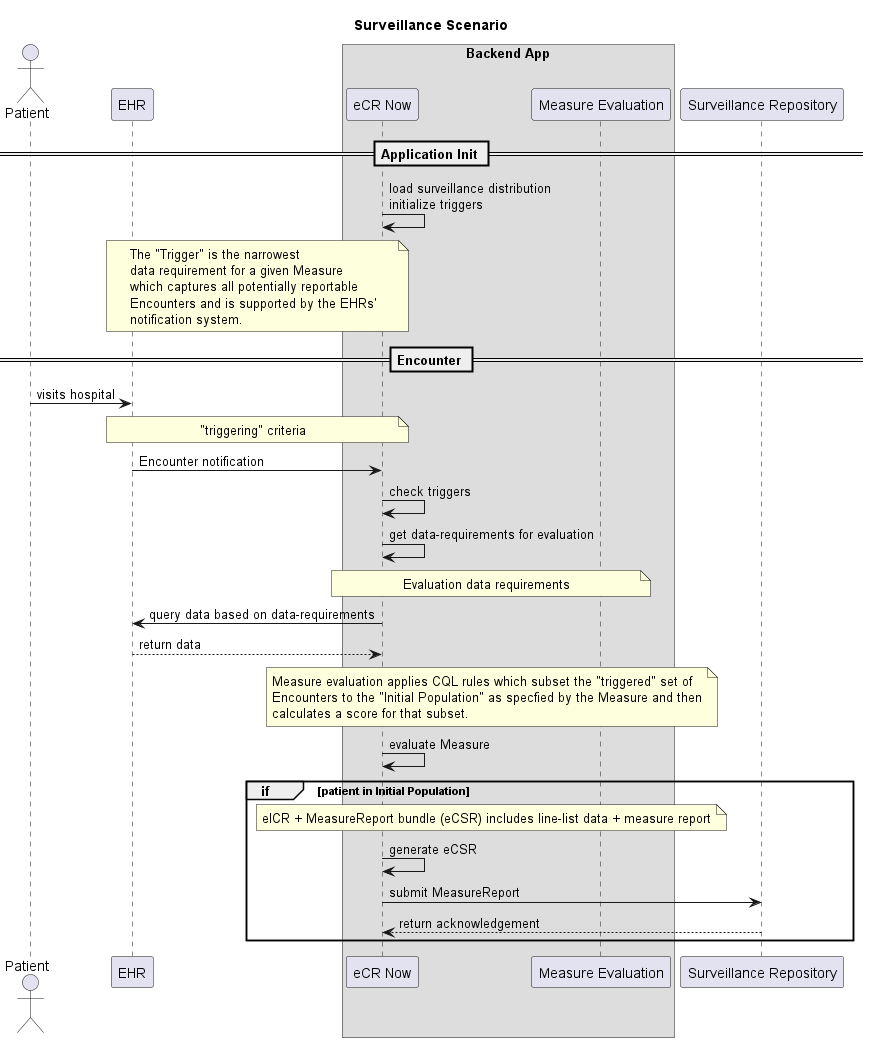

The diagram above was rendered by PlantUML. Its source (embedded in the PNG):
@startuml Surveillance_Workflow

title Surveillance Scenario

actor "Patient"
participant "EHR" as EHR
box Backend App
participant "eCR Now" as ECR
'note over ECR, ECR: These are with the same application.\nThe modules are broken out for conceptual clarity.
participant "Measure Evaluation" as MR
end box
participant "Surveillance Repository" as SR


== Application Init ==
'note over ECR, KAR: This is a hypothetical download of the Bundle.\nIt could be a push, e-mail, preloaded, etc.\nThe important part is that eCR has\naccess to Bundle with the Blood Pressure\nMeasure and supporting artifacts.
ECR -> ECR: load surveillance distribution\ninitialize triggers
'ECR -> ECR: save Bundle
'ECR -> ECR: get Measure(s) from Bundle
note over ECR,EHR: The "Trigger" is the narrowest\ndata requirement for a given Measure\nwhich captures all potentially reportable\nEncounters and is supported by the EHRs'\nnotification system.
'ECR -> ECR: get data-requirements for Measure "Trigger"
'note over ECR, ECR: for Blood Pressure this is Condition: Essential Hypertension\n\nThere are several other data elements in the "Initial Population"\nand we're still working through how to know to select the Condition\nfor triggering out of the set.
'ECR -> EHR: register triggers

== Encounter ==
Patient -> EHR: visits hospital
note over ECR,EHR: "triggering" criteria
EHR -> ECR: Encounter notification
ECR -> ECR: check triggers
ECR -> ECR: get data-requirements for evaluation
note over ECR,MR: Evaluation data requirements
ECR -> EHR: query data based on data-requirements
EHR --> ECR: return data
note over ECR,MR: Measure evaluation applies CQL rules which subset the "triggered" set of\nEncounters to the "Initial Population" as specfied by the Measure and then\ncalculates a score for that subset.
ECR -> ECR: evaluate Measure
group if [patient in Initial Population]
note over ECR,MR: eICR + MeasureReport bundle (eCSR) includes line-list data + measure report
ECR -> ECR: generate eCSR
ECR -> SR: submit MeasureReport
SR --> ECR: return acknowledgement
end group

@enduml